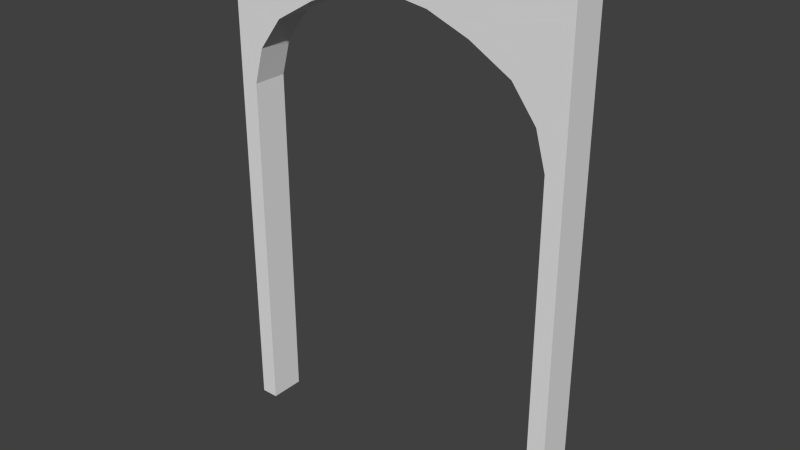 # Source: Door_Frame.blend  (saved by Blender 2.72.0; exported with 4.5.12 LTS)
import bpy
from mathutils import Matrix  # noqa: F401  (used for matrix-valued properties, if any)

bpy.ops.wm.read_factory_settings(use_empty=True)
scene = bpy.context.scene
scene.name = 'Scene'

# ---- collections
col_collection_1 = bpy.data.collections.new('Collection 1'); scene.collection.children.link(col_collection_1)

# ---- world
world_world = bpy.data.worlds.new('World'); scene.world = world_world
world_world.color = (0.05088, 0.05088, 0.05088)
world_world.use_sun_shadow = False
world_world.sun_shadow_jitter_overblur = 0.0
world_world.cycles.sampling_method = 'MANUAL'
world_world.cycles.sample_map_resolution = 256

# ---- meshes
me_cube_002 = bpy.data.meshes.new('Cube.002')
me_cube_002.from_pydata([(-0.09, 0.01, 0.2154), (-0.09, -0.01, 0.2154), (-0.1, -0.01, 0.2154), (-0.1, 0.01, 0.2154), (-0.09, 0.01, 0.01505), (-0.09, -0.01, 0.01505), (-0.1, -0.01, 0.01505), (-0.1, 0.01, 0.01505), (-0.08424, 0.01, 0.2358), (-0.08424, -0.01, 0.2358), (-0.1, -0.01, 0.2358), (-0.1, 0.01, 0.2358), (-0.07046, 0.01, 0.254), (-0.07046, -0.01, 0.254), (-0.1, -0.01, 0.254), (-0.1, 0.01, 0.254), (-0.04711, 0.01, 0.2675), (-0.04711, -0.01, 0.2675), (-0.1, -0.01, 0.2675), (-0.1, 0.01, 0.2675), (-0.0002037, 0.00999, 0.3), (-0.0002037, -0.01001, 0.3), (-0.1, -0.01, 0.3), (-0.1, 0.01, 0.3), (-0.0002127, 0.009995, 0.2802), (-0.1, 0.01, 0.2802), (-0.1, -0.01, 0.2802), (-0.0002127, -0.01001, 0.2802), (-0.02366, 0.009998, 0.2766), (-0.1, 0.01, 0.2766), (-0.1, -0.01, 0.2766), (-0.02366, -0.01, 0.2766)], [], [(4, 0, 1, 5), (5, 1, 2, 6), (6, 2, 3, 7), (7, 3, 0, 4), (0, 3, 11, 8), (7, 4, 5, 6), (8, 11, 15, 12), (3, 2, 10, 11), (2, 1, 9, 10), (1, 0, 8, 9), (12, 15, 19, 16), (11, 10, 14, 15), (10, 9, 13, 14), (9, 8, 12, 13), (24, 25, 23, 20), (15, 14, 18, 19), (14, 13, 17, 18), (13, 12, 16, 17), (20, 23, 22, 21), (25, 26, 22, 23), (26, 27, 21, 22), (27, 24, 20, 21), (28, 29, 25, 24), (29, 30, 26, 25), (30, 31, 27, 26), (31, 28, 24, 27), (16, 19, 29, 28), (19, 18, 30, 29), (18, 17, 31, 30), (17, 16, 28, 31)])
_uv = me_cube_002.uv_layers.new(name='UVMap')
_uv.uv.foreach_set('vector', [0.9229, 0.0, 0.9229, 0.7001, 0.8459, 0.7001, 0.8459, 3.268e-09, 0.3459, 1.0, 0.3459, 0.2969, 0.3844, 0.2969, 0.3844, 1.0, 0.8459, 0.0, 0.8459, 0.7031, 0.7689, 0.7031, 0.7689, 6.537e-09, 0.7689, 0.0, 0.7689, 0.7031, 0.7303, 0.7031, 0.7303, 3.268e-09, 0.7303, 0.7031, 0.7689, 0.7031, 0.7689, 0.7746, 0.7081, 0.7746, 0.9602, 0.7526, 0.9229, 0.7526, 0.9229, 0.6824, 0.9602, 0.6824, 0.7081, 0.7746, 0.7689, 0.7746, 0.7689, 0.8385, 0.6551, 0.8385, 0.7689, 0.7031, 0.8459, 0.7031, 0.8459, 0.7746, 0.7689, 0.7746, 0.3844, 0.2969, 0.3459, 0.2969, 0.3237, 0.2254, 0.3844, 0.2254, 0.8459, 0.7001, 0.9229, 0.7001, 0.9229, 0.7732, 0.8459, 0.7732, 0.6551, 0.8385, 0.7689, 0.8385, 0.7689, 0.8859, 0.5651, 0.8859, 0.7689, 0.7746, 0.8459, 0.7746, 0.8459, 0.8385, 0.7689, 0.8385, 0.3844, 0.2254, 0.3237, 0.2254, 0.2707, 0.1615, 0.3844, 0.1615, 0.8459, 0.7732, 0.9229, 0.7732, 0.9229, 0.8412, 0.8459, 0.8412, 0.3845, 0.9306, 0.7689, 0.9306, 0.7689, 1.0, 0.3844, 1.0, 0.7689, 0.8385, 0.8459, 0.8385, 0.8459, 0.8859, 0.7689, 0.8859, 0.3844, 0.1615, 0.2707, 0.1615, 0.1807, 0.1141, 0.3844, 0.1141, 1.0, 0.6122, 0.923, 0.6122, 0.9229, 0.5208, 1.0, 0.5208, 1.0, 7.184e-06, 1.0, 0.3502, 0.9229, 0.3502, 0.9229, 0.0, 0.7689, 0.9306, 0.8459, 0.9306, 0.8459, 1.0, 0.7689, 1.0, 0.3844, 0.06942, 3.453e-05, 0.06942, 0.0, 0.0, 0.3844, 2.092e-07, 0.9988, 0.6122, 0.9988, 0.6824, 0.9229, 0.6824, 0.9229, 0.6122, 0.4748, 0.9179, 0.7689, 0.9179, 0.7689, 0.9306, 0.3845, 0.9306, 0.7689, 0.9179, 0.8459, 0.9179, 0.8459, 0.9306, 0.7689, 0.9306, 0.3844, 0.08213, 0.09035, 0.08213, 3.453e-05, 0.06942, 0.3844, 0.06942, 1.0, 0.433, 0.923, 0.433, 0.923, 0.3502, 1.0, 0.3502, 0.5651, 0.8859, 0.7689, 0.8859, 0.7689, 0.9179, 0.4748, 0.9179, 0.7689, 0.8859, 0.8459, 0.8859, 0.8459, 0.9179, 0.7689, 0.9179, 0.3844, 0.1141, 0.1807, 0.1141, 0.09035, 0.08213, 0.3844, 0.08213, 1.0, 0.5208, 0.9229, 0.5208, 0.923, 0.433, 1.0, 0.433])
me_cube_002.use_remesh_preserve_volume = False
me_cube_002.use_remesh_preserve_attributes = False
me_cube_002.use_mirror_vertex_groups = False
me_cube_002.update()

# ---- objects
ob_cube_001 = bpy.data.objects.new('Cube.001', me_cube_002)

# ---- transforms, parenting, visibility, modifiers, constraints
ob_cube_001.location = (0.0, 0.0, -0.1564)
ob_cube_001.scale = (10.5, 10.5, 10.5)
ob_cube_001.lineart.crease_threshold = 0.0
_m = ob_cube_001.modifiers.new('Mirror', 'MIRROR')

# ---- collection membership
col_collection_1.objects.link(ob_cube_001)

# ---- scene / render settings (as saved in the file)
scene.frame_start = 1; scene.frame_end = 250; scene.frame_set(1)
scene.render.engine = 'BLENDER_EEVEE_NEXT'
scene.render.resolution_percentage = 50
scene.render.dither_intensity = 0.0
scene.cycles.use_denoising = False
scene.cycles.samples = 10
scene.cycles.sampling_pattern = 'TABULATED_SOBOL'
scene.cycles.light_sampling_threshold = 0.0
scene.cycles.use_adaptive_sampling = False
scene.cycles.use_light_tree = False
scene.cycles.blur_glossy = 0.0
scene.cycles.pixel_filter_type = 'GAUSSIAN'
scene.cycles.sample_clamp_indirect = 0.0
scene.view_settings.view_transform = 'Standard'
bpy.context.view_layer.update()

# ---- added for rendering (the .blend has no active camera and no usable light): camera, sun
cam_auto = bpy.data.cameras.new('AutoCamera')
cam_auto.lens = 50.0
cam_auto.sensor_width = 36.0
cam_auto.clip_end = 1000.0
ob_auto_camera = bpy.data.objects.new('AutoCamera', cam_auto)
scene.collection.objects.link(ob_auto_camera)
ob_auto_camera.location = (3.38768, -4.06527, 4.20771)
ob_auto_camera.rotation_euler = (1.09748, -7.21219e-08, 0.694738)
scene.camera = ob_auto_camera
light_auto_sun = bpy.data.lights.new('AutoSun', 'SUN')
light_auto_sun.energy = 3.0
light_auto_sun.angle = 0.0523599
ob_auto_sun = bpy.data.objects.new('AutoSun', light_auto_sun)
scene.collection.objects.link(ob_auto_sun)
ob_auto_sun.rotation_euler = (0.872665, 0.174533, 0.523599)
bpy.context.view_layer.update()
